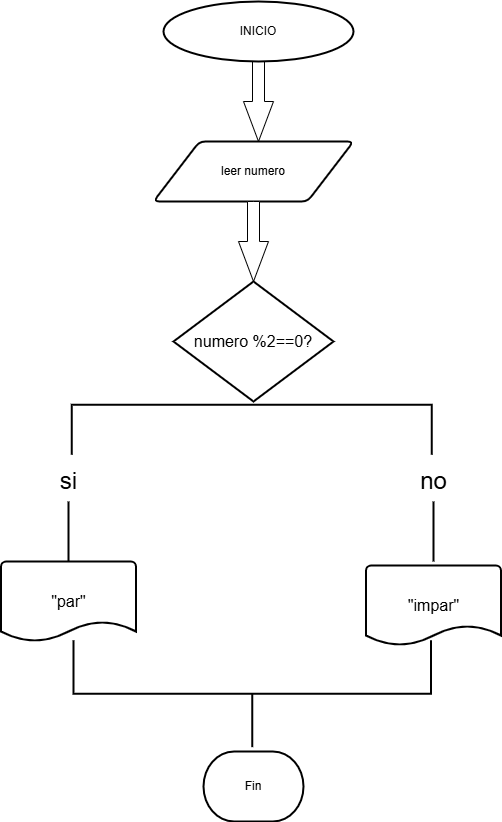

The diagram above was exported from draw.io. Its source (the exported page's mxGraphModel, read from the mxfile embedded in the PNG):
<mxGraphModel dx="1737" dy="937" grid="1" gridSize="10" guides="1" tooltips="1" connect="1" arrows="1" fold="1" page="1" pageScale="1" pageWidth="827" pageHeight="1169" math="0" shadow="0">
  <root>
    <mxCell id="0" />
    <mxCell id="1" parent="0" />
    <mxCell id="D8EgAGg_tOP6zljfIVVe-4" value="" style="html=1;shadow=0;dashed=0;align=center;verticalAlign=middle;shape=mxgraph.arrows2.arrow;dy=0.6;dx=40;direction=south;notch=0;" vertex="1" parent="1">
      <mxGeometry x="370" y="80" width="30" height="80" as="geometry" />
    </mxCell>
    <mxCell id="D8EgAGg_tOP6zljfIVVe-6" value="leer numero" style="shape=parallelogram;html=1;strokeWidth=2;perimeter=parallelogramPerimeter;whiteSpace=wrap;rounded=1;arcSize=12;size=0.23;" vertex="1" parent="1">
      <mxGeometry x="280" y="160" width="200" height="60" as="geometry" />
    </mxCell>
    <mxCell id="D8EgAGg_tOP6zljfIVVe-9" value="" style="html=1;shadow=0;dashed=0;align=center;verticalAlign=middle;shape=mxgraph.arrows2.arrow;dy=0.6;dx=40;direction=south;notch=0;" vertex="1" parent="1">
      <mxGeometry x="365" y="220" width="30" height="80" as="geometry" />
    </mxCell>
    <mxCell id="D8EgAGg_tOP6zljfIVVe-18" value="&lt;font style=&quot;vertical-align: inherit;&quot;&gt;&lt;font style=&quot;vertical-align: inherit;&quot;&gt;INICIO&lt;/font&gt;&lt;/font&gt;" style="strokeWidth=2;html=1;shape=mxgraph.flowchart.start_1;whiteSpace=wrap;" vertex="1" parent="1">
      <mxGeometry x="290" y="20" width="190" height="60" as="geometry" />
    </mxCell>
    <mxCell id="D8EgAGg_tOP6zljfIVVe-42" value="&lt;font size=&quot;3&quot;&gt;numero %2==0?&lt;/font&gt;" style="strokeWidth=2;html=1;shape=mxgraph.flowchart.decision;whiteSpace=wrap;" vertex="1" parent="1">
      <mxGeometry x="300" y="300" width="160" height="120" as="geometry" />
    </mxCell>
    <mxCell id="D8EgAGg_tOP6zljfIVVe-43" value="" style="strokeWidth=2;html=1;shape=mxgraph.flowchart.annotation_1;align=left;pointerEvents=1;rotation=90;" vertex="1" parent="1">
      <mxGeometry x="353.13" y="268.13" width="50" height="360" as="geometry" />
    </mxCell>
    <mxCell id="D8EgAGg_tOP6zljfIVVe-68" value="Fin" style="strokeWidth=2;html=1;shape=mxgraph.flowchart.terminator;whiteSpace=wrap;" vertex="1" parent="1">
      <mxGeometry x="330" y="770" width="100" height="70" as="geometry" />
    </mxCell>
    <mxCell id="D8EgAGg_tOP6zljfIVVe-75" value="&lt;font style=&quot;font-size: 24px;&quot;&gt;si&lt;/font&gt;" style="text;html=1;align=center;verticalAlign=middle;resizable=0;points=[];autosize=1;strokeColor=none;fillColor=none;" vertex="1" parent="1">
      <mxGeometry x="175" y="480" width="40" height="40" as="geometry" />
    </mxCell>
    <mxCell id="D8EgAGg_tOP6zljfIVVe-78" value="&lt;font style=&quot;font-size: 24px;&quot;&gt;no&lt;/font&gt;" style="text;html=1;align=center;verticalAlign=middle;resizable=0;points=[];autosize=1;strokeColor=none;fillColor=none;" vertex="1" parent="1">
      <mxGeometry x="535" y="480" width="50" height="40" as="geometry" />
    </mxCell>
    <mxCell id="D8EgAGg_tOP6zljfIVVe-79" value="" style="line;strokeWidth=2;direction=south;html=1;" vertex="1" parent="1">
      <mxGeometry x="190" y="520" width="10" height="60" as="geometry" />
    </mxCell>
    <mxCell id="D8EgAGg_tOP6zljfIVVe-80" value="" style="line;strokeWidth=2;direction=south;html=1;" vertex="1" parent="1">
      <mxGeometry x="555" y="520" width="10" height="60" as="geometry" />
    </mxCell>
    <mxCell id="D8EgAGg_tOP6zljfIVVe-82" value="&lt;font size=&quot;3&quot;&gt;&quot;par&quot;&lt;/font&gt;" style="strokeWidth=2;html=1;shape=mxgraph.flowchart.document2;whiteSpace=wrap;size=0.25;" vertex="1" parent="1">
      <mxGeometry x="127.5" y="580" width="135" height="80" as="geometry" />
    </mxCell>
    <mxCell id="D8EgAGg_tOP6zljfIVVe-99" value="&lt;font size=&quot;3&quot;&gt;&quot;impar&quot;&lt;/font&gt;" style="strokeWidth=2;html=1;shape=mxgraph.flowchart.document2;whiteSpace=wrap;size=0.25;" vertex="1" parent="1">
      <mxGeometry x="492.5" y="584" width="135" height="80" as="geometry" />
    </mxCell>
    <mxCell id="D8EgAGg_tOP6zljfIVVe-100" value="" style="strokeWidth=2;html=1;shape=mxgraph.flowchart.annotation_2;align=left;labelPosition=right;pointerEvents=1;rotation=-90;" vertex="1" parent="1">
      <mxGeometry x="325.32" y="533.45" width="106.88" height="357.5" as="geometry" />
    </mxCell>
  </root>
</mxGraphModel>